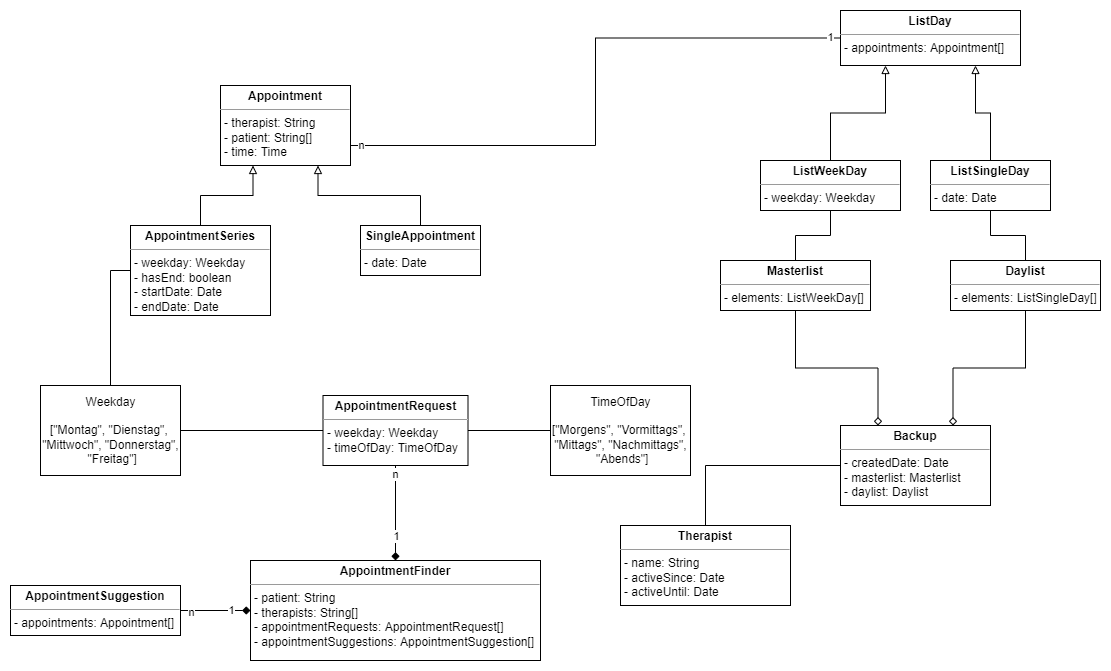

The diagram above was exported from draw.io. Its source (the exported page's mxGraphModel, read from the mxfile embedded in the PNG):
<mxGraphModel dx="1058" dy="762" grid="1" gridSize="10" guides="1" tooltips="1" connect="1" arrows="1" fold="1" page="1" pageScale="1" pageWidth="1169" pageHeight="827" math="0" shadow="0">
  <root>
    <mxCell id="0" />
    <mxCell id="1" parent="0" />
    <mxCell id="iJ35UKWqu97u2thRW8kP-34" style="edgeStyle=orthogonalEdgeStyle;rounded=0;orthogonalLoop=1;jettySize=auto;html=1;exitX=1;exitY=0.5;exitDx=0;exitDy=0;entryX=0;entryY=0.5;entryDx=0;entryDy=0;endArrow=none;endFill=0;" parent="1" source="iJ35UKWqu97u2thRW8kP-9" target="iJ35UKWqu97u2thRW8kP-33" edge="1">
      <mxGeometry relative="1" as="geometry" />
    </mxCell>
    <mxCell id="iJ35UKWqu97u2thRW8kP-9" value="Weekday&lt;br&gt;&lt;br&gt;[&quot;Montag&quot;, &quot;Dienstag&quot;, &lt;br&gt;&quot;Mittwoch&quot;, &quot;Donnerstag&quot;,&lt;br&gt;&amp;nbsp;&quot;Freitag&quot;]" style="html=1;align=center;verticalAlign=middle;rounded=0;absoluteArcSize=1;arcSize=10;dashed=0;" parent="1" vertex="1">
      <mxGeometry x="40" y="470" width="140" height="90" as="geometry" />
    </mxCell>
    <mxCell id="iJ35UKWqu97u2thRW8kP-30" style="edgeStyle=orthogonalEdgeStyle;rounded=0;orthogonalLoop=1;jettySize=auto;html=1;exitX=0.25;exitY=1;exitDx=0;exitDy=0;entryX=0.5;entryY=0;entryDx=0;entryDy=0;endArrow=none;endFill=0;startArrow=block;startFill=0;" parent="1" source="iJ35UKWqu97u2thRW8kP-11" target="iJ35UKWqu97u2thRW8kP-27" edge="1">
      <mxGeometry relative="1" as="geometry" />
    </mxCell>
    <mxCell id="iJ35UKWqu97u2thRW8kP-31" style="edgeStyle=orthogonalEdgeStyle;rounded=0;orthogonalLoop=1;jettySize=auto;html=1;exitX=0.75;exitY=1;exitDx=0;exitDy=0;entryX=0.5;entryY=0;entryDx=0;entryDy=0;endArrow=none;endFill=0;startArrow=block;startFill=0;" parent="1" source="iJ35UKWqu97u2thRW8kP-11" target="iJ35UKWqu97u2thRW8kP-26" edge="1">
      <mxGeometry relative="1" as="geometry" />
    </mxCell>
    <mxCell id="iJ35UKWqu97u2thRW8kP-57" style="edgeStyle=orthogonalEdgeStyle;rounded=0;orthogonalLoop=1;jettySize=auto;html=1;exitX=1;exitY=0.75;exitDx=0;exitDy=0;startArrow=none;startFill=0;endArrow=none;endFill=0;entryX=0;entryY=0.5;entryDx=0;entryDy=0;" parent="1" source="iJ35UKWqu97u2thRW8kP-11" target="iJ35UKWqu97u2thRW8kP-45" edge="1">
      <mxGeometry relative="1" as="geometry">
        <mxPoint x="570" y="190" as="targetPoint" />
      </mxGeometry>
    </mxCell>
    <mxCell id="iJ35UKWqu97u2thRW8kP-58" value="1" style="edgeLabel;html=1;align=center;verticalAlign=middle;resizable=0;points=[];" parent="iJ35UKWqu97u2thRW8kP-57" vertex="1" connectable="0">
      <mxGeometry x="0.964" y="1" relative="1" as="geometry">
        <mxPoint as="offset" />
      </mxGeometry>
    </mxCell>
    <mxCell id="iJ35UKWqu97u2thRW8kP-59" value="n" style="edgeLabel;html=1;align=center;verticalAlign=middle;resizable=0;points=[];" parent="iJ35UKWqu97u2thRW8kP-57" vertex="1" connectable="0">
      <mxGeometry x="-0.9677" y="1" relative="1" as="geometry">
        <mxPoint as="offset" />
      </mxGeometry>
    </mxCell>
    <mxCell id="iJ35UKWqu97u2thRW8kP-11" value="&lt;p style=&quot;margin: 0px ; margin-top: 4px ; text-align: center&quot;&gt;&lt;b&gt;Appointment&lt;/b&gt;&lt;br&gt;&lt;/p&gt;&lt;hr size=&quot;1&quot;&gt;&lt;p style=&quot;margin: 0px 0px 0px 4px&quot;&gt;- therapist: String&lt;/p&gt;&lt;p style=&quot;margin: 0px 0px 0px 4px&quot;&gt;- patient: String[]&lt;/p&gt;&lt;p style=&quot;margin: 0px ; margin-left: 4px&quot;&gt;&lt;span&gt;- time: Time&lt;/span&gt;&lt;br&gt;&lt;/p&gt;&lt;p style=&quot;margin: 0px ; margin-left: 4px&quot;&gt;&lt;br&gt;&lt;/p&gt;" style="verticalAlign=top;align=left;overflow=fill;fontSize=12;fontFamily=Helvetica;html=1;" parent="1" vertex="1">
      <mxGeometry x="220" y="170" width="130" height="80" as="geometry" />
    </mxCell>
    <mxCell id="iJ35UKWqu97u2thRW8kP-13" value="&lt;p style=&quot;margin: 0px ; margin-top: 4px ; text-align: center&quot;&gt;&lt;b&gt;Therapist&lt;/b&gt;&lt;br&gt;&lt;/p&gt;&lt;hr size=&quot;1&quot;&gt;&lt;p style=&quot;margin: 0px ; margin-left: 4px&quot;&gt;- name: String&lt;/p&gt;&lt;p style=&quot;margin: 0px ; margin-left: 4px&quot;&gt;- activeSince: Date&lt;/p&gt;&lt;p style=&quot;margin: 0px ; margin-left: 4px&quot;&gt;- activeUntil: Date&lt;/p&gt;" style="verticalAlign=top;align=left;overflow=fill;fontSize=12;fontFamily=Helvetica;html=1;" parent="1" vertex="1">
      <mxGeometry x="620" y="610" width="170" height="80" as="geometry" />
    </mxCell>
    <mxCell id="iJ35UKWqu97u2thRW8kP-26" value="&lt;p style=&quot;margin: 0px ; margin-top: 4px ; text-align: center&quot;&gt;&lt;b&gt;SingleAppointment&lt;/b&gt;&lt;/p&gt;&lt;hr size=&quot;1&quot;&gt;&lt;p style=&quot;margin: 0px ; margin-left: 4px&quot;&gt;&lt;span&gt;- date: Date&lt;/span&gt;&lt;br&gt;&lt;/p&gt;&lt;p style=&quot;margin: 0px ; margin-left: 4px&quot;&gt;&lt;br&gt;&lt;/p&gt;" style="verticalAlign=top;align=left;overflow=fill;fontSize=12;fontFamily=Helvetica;html=1;" parent="1" vertex="1">
      <mxGeometry x="360" y="310" width="120" height="50" as="geometry" />
    </mxCell>
    <mxCell id="iJ35UKWqu97u2thRW8kP-32" style="edgeStyle=orthogonalEdgeStyle;rounded=0;orthogonalLoop=1;jettySize=auto;html=1;exitX=0;exitY=0.5;exitDx=0;exitDy=0;entryX=0.5;entryY=0;entryDx=0;entryDy=0;endArrow=none;endFill=0;" parent="1" source="iJ35UKWqu97u2thRW8kP-27" target="iJ35UKWqu97u2thRW8kP-9" edge="1">
      <mxGeometry relative="1" as="geometry" />
    </mxCell>
    <mxCell id="iJ35UKWqu97u2thRW8kP-27" value="&lt;p style=&quot;margin: 0px ; margin-top: 4px ; text-align: center&quot;&gt;&lt;b&gt;AppointmentSeries&lt;/b&gt;&lt;/p&gt;&lt;hr size=&quot;1&quot;&gt;&lt;p style=&quot;margin: 0px ; margin-left: 4px&quot;&gt;&lt;span&gt;- weekday: Weekday&lt;/span&gt;&lt;br&gt;&lt;/p&gt;&lt;p style=&quot;margin: 0px ; margin-left: 4px&quot;&gt;&lt;span&gt;- hasEnd: boolean&lt;/span&gt;&lt;/p&gt;&lt;p style=&quot;margin: 0px ; margin-left: 4px&quot;&gt;&lt;span&gt;- startDate: Date&lt;/span&gt;&lt;/p&gt;&lt;p style=&quot;margin: 0px ; margin-left: 4px&quot;&gt;&lt;span&gt;- endDate: Date&lt;/span&gt;&lt;/p&gt;&lt;p style=&quot;margin: 0px ; margin-left: 4px&quot;&gt;&lt;br&gt;&lt;/p&gt;" style="verticalAlign=top;align=left;overflow=fill;fontSize=12;fontFamily=Helvetica;html=1;" parent="1" vertex="1">
      <mxGeometry x="130" y="310" width="140" height="90" as="geometry" />
    </mxCell>
    <mxCell id="iJ35UKWqu97u2thRW8kP-36" style="edgeStyle=orthogonalEdgeStyle;rounded=0;orthogonalLoop=1;jettySize=auto;html=1;exitX=1;exitY=0.5;exitDx=0;exitDy=0;entryX=0;entryY=0.5;entryDx=0;entryDy=0;startArrow=none;startFill=0;endArrow=none;endFill=0;" parent="1" source="iJ35UKWqu97u2thRW8kP-33" target="iJ35UKWqu97u2thRW8kP-35" edge="1">
      <mxGeometry relative="1" as="geometry" />
    </mxCell>
    <mxCell id="iJ35UKWqu97u2thRW8kP-42" style="edgeStyle=orthogonalEdgeStyle;rounded=0;orthogonalLoop=1;jettySize=auto;html=1;exitX=0.5;exitY=1;exitDx=0;exitDy=0;entryX=0.5;entryY=0;entryDx=0;entryDy=0;startArrow=none;startFill=0;endArrow=diamond;endFill=1;" parent="1" source="iJ35UKWqu97u2thRW8kP-33" target="iJ35UKWqu97u2thRW8kP-37" edge="1">
      <mxGeometry relative="1" as="geometry" />
    </mxCell>
    <mxCell id="iJ35UKWqu97u2thRW8kP-43" value="1" style="edgeLabel;html=1;align=center;verticalAlign=middle;resizable=0;points=[];" parent="iJ35UKWqu97u2thRW8kP-42" vertex="1" connectable="0">
      <mxGeometry x="0.8387" relative="1" as="geometry">
        <mxPoint y="-17" as="offset" />
      </mxGeometry>
    </mxCell>
    <mxCell id="iJ35UKWqu97u2thRW8kP-44" value="n" style="edgeLabel;html=1;align=center;verticalAlign=middle;resizable=0;points=[];" parent="iJ35UKWqu97u2thRW8kP-42" vertex="1" connectable="0">
      <mxGeometry x="-0.8387" y="-1" relative="1" as="geometry">
        <mxPoint as="offset" />
      </mxGeometry>
    </mxCell>
    <mxCell id="iJ35UKWqu97u2thRW8kP-33" value="&lt;p style=&quot;margin: 0px ; margin-top: 4px ; text-align: center&quot;&gt;&lt;b&gt;AppointmentRequest&lt;/b&gt;&lt;/p&gt;&lt;hr size=&quot;1&quot;&gt;&lt;p style=&quot;margin: 0px ; margin-left: 4px&quot;&gt;&lt;span&gt;- weekday: Weekday&lt;/span&gt;&lt;br&gt;&lt;/p&gt;&lt;p style=&quot;margin: 0px ; margin-left: 4px&quot;&gt;&lt;span&gt;- timeOfDay: TimeOfDay&lt;/span&gt;&lt;/p&gt;&lt;br&gt;&lt;p style=&quot;margin: 0px ; margin-left: 4px&quot;&gt;&lt;br&gt;&lt;/p&gt;" style="verticalAlign=top;align=left;overflow=fill;fontSize=12;fontFamily=Helvetica;html=1;" parent="1" vertex="1">
      <mxGeometry x="322.5" y="480" width="145" height="70" as="geometry" />
    </mxCell>
    <mxCell id="iJ35UKWqu97u2thRW8kP-35" value="TimeOfDay&lt;br&gt;&lt;br&gt;[&quot;Morgens&quot;, &quot;Vormittags&quot;, &lt;br&gt;&quot;Mittags&quot;, &quot;Nachmittags&quot;,&lt;br&gt;&amp;nbsp;&quot;Abends&quot;]" style="html=1;align=center;verticalAlign=middle;rounded=0;absoluteArcSize=1;arcSize=10;dashed=0;" parent="1" vertex="1">
      <mxGeometry x="550" y="470" width="140" height="90" as="geometry" />
    </mxCell>
    <mxCell id="iJ35UKWqu97u2thRW8kP-37" value="&lt;p style=&quot;margin: 0px ; margin-top: 4px ; text-align: center&quot;&gt;&lt;b&gt;AppointmentFinder&lt;/b&gt;&lt;/p&gt;&lt;hr size=&quot;1&quot;&gt;&lt;p style=&quot;margin: 0px ; margin-left: 4px&quot;&gt;&lt;span&gt;- patient: String&lt;/span&gt;&lt;/p&gt;&lt;p style=&quot;margin: 0px ; margin-left: 4px&quot;&gt;&lt;span&gt;- therapists: String[]&lt;/span&gt;&lt;/p&gt;&lt;p style=&quot;margin: 0px ; margin-left: 4px&quot;&gt;&lt;span&gt;- appointmentRequests: AppointmentRequest[]&lt;/span&gt;&lt;/p&gt;&lt;p style=&quot;margin: 0px ; margin-left: 4px&quot;&gt;&lt;span&gt;- appointmentSuggestions: AppointmentSuggestion[]&lt;/span&gt;&lt;/p&gt;&lt;p style=&quot;margin: 0px ; margin-left: 4px&quot;&gt;&lt;br&gt;&lt;/p&gt;" style="verticalAlign=top;align=left;overflow=fill;fontSize=12;fontFamily=Helvetica;html=1;" parent="1" vertex="1">
      <mxGeometry x="250" y="645" width="290" height="100" as="geometry" />
    </mxCell>
    <mxCell id="iJ35UKWqu97u2thRW8kP-39" style="edgeStyle=orthogonalEdgeStyle;rounded=0;orthogonalLoop=1;jettySize=auto;html=1;exitX=1;exitY=0.5;exitDx=0;exitDy=0;entryX=0;entryY=0.5;entryDx=0;entryDy=0;startArrow=none;startFill=0;endArrow=diamond;endFill=1;" parent="1" source="iJ35UKWqu97u2thRW8kP-38" target="iJ35UKWqu97u2thRW8kP-37" edge="1">
      <mxGeometry relative="1" as="geometry" />
    </mxCell>
    <mxCell id="iJ35UKWqu97u2thRW8kP-40" value="1" style="edgeLabel;html=1;align=center;verticalAlign=middle;resizable=0;points=[];" parent="iJ35UKWqu97u2thRW8kP-39" vertex="1" connectable="0">
      <mxGeometry x="0.8" y="1" relative="1" as="geometry">
        <mxPoint x="-13" as="offset" />
      </mxGeometry>
    </mxCell>
    <mxCell id="iJ35UKWqu97u2thRW8kP-41" value="n" style="edgeLabel;html=1;align=center;verticalAlign=middle;resizable=0;points=[];" parent="iJ35UKWqu97u2thRW8kP-39" vertex="1" connectable="0">
      <mxGeometry x="-0.7833" y="-1" relative="1" as="geometry">
        <mxPoint x="2" as="offset" />
      </mxGeometry>
    </mxCell>
    <mxCell id="iJ35UKWqu97u2thRW8kP-38" value="&lt;p style=&quot;margin: 0px ; margin-top: 4px ; text-align: center&quot;&gt;&lt;b&gt;AppointmentSuggestion&lt;/b&gt;&lt;/p&gt;&lt;hr size=&quot;1&quot;&gt;&lt;p style=&quot;margin: 0px ; margin-left: 4px&quot;&gt;&lt;span&gt;- appointments: Appointment[]&lt;/span&gt;&lt;/p&gt;&lt;p style=&quot;margin: 0px ; margin-left: 4px&quot;&gt;&lt;br&gt;&lt;/p&gt;" style="verticalAlign=top;align=left;overflow=fill;fontSize=12;fontFamily=Helvetica;html=1;" parent="1" vertex="1">
      <mxGeometry x="10" y="670" width="170" height="50" as="geometry" />
    </mxCell>
    <mxCell id="iJ35UKWqu97u2thRW8kP-49" style="edgeStyle=orthogonalEdgeStyle;rounded=0;orthogonalLoop=1;jettySize=auto;html=1;exitX=0.75;exitY=1;exitDx=0;exitDy=0;entryX=0.5;entryY=0;entryDx=0;entryDy=0;startArrow=block;startFill=0;endArrow=none;endFill=0;" parent="1" source="iJ35UKWqu97u2thRW8kP-45" target="iJ35UKWqu97u2thRW8kP-47" edge="1">
      <mxGeometry relative="1" as="geometry" />
    </mxCell>
    <mxCell id="iJ35UKWqu97u2thRW8kP-50" style="edgeStyle=orthogonalEdgeStyle;rounded=0;orthogonalLoop=1;jettySize=auto;html=1;exitX=0.25;exitY=1;exitDx=0;exitDy=0;entryX=0.5;entryY=0;entryDx=0;entryDy=0;startArrow=block;startFill=0;endArrow=none;endFill=0;" parent="1" source="iJ35UKWqu97u2thRW8kP-45" target="iJ35UKWqu97u2thRW8kP-46" edge="1">
      <mxGeometry relative="1" as="geometry" />
    </mxCell>
    <mxCell id="iJ35UKWqu97u2thRW8kP-45" value="&lt;p style=&quot;margin: 0px ; margin-top: 4px ; text-align: center&quot;&gt;&lt;b&gt;ListDay&lt;/b&gt;&lt;/p&gt;&lt;hr size=&quot;1&quot;&gt;&lt;p style=&quot;margin: 0px ; margin-left: 4px&quot;&gt;&lt;span&gt;- appointments: Appointment[]&lt;/span&gt;&lt;/p&gt;&lt;div&gt;&lt;br&gt;&lt;/div&gt;" style="verticalAlign=top;align=left;overflow=fill;fontSize=12;fontFamily=Helvetica;html=1;" parent="1" vertex="1">
      <mxGeometry x="840" y="95" width="180" height="55" as="geometry" />
    </mxCell>
    <mxCell id="iJ35UKWqu97u2thRW8kP-55" style="edgeStyle=orthogonalEdgeStyle;rounded=0;orthogonalLoop=1;jettySize=auto;html=1;exitX=0.5;exitY=1;exitDx=0;exitDy=0;entryX=0.5;entryY=0;entryDx=0;entryDy=0;startArrow=none;startFill=0;endArrow=none;endFill=0;" parent="1" source="iJ35UKWqu97u2thRW8kP-46" target="iJ35UKWqu97u2thRW8kP-51" edge="1">
      <mxGeometry relative="1" as="geometry" />
    </mxCell>
    <mxCell id="iJ35UKWqu97u2thRW8kP-46" value="&lt;p style=&quot;margin: 0px ; margin-top: 4px ; text-align: center&quot;&gt;&lt;b&gt;ListWeekDay&lt;/b&gt;&lt;/p&gt;&lt;hr size=&quot;1&quot;&gt;&lt;p style=&quot;margin: 0px ; margin-left: 4px&quot;&gt;&lt;span&gt;- weekday: Weekday&lt;/span&gt;&lt;/p&gt;&lt;p style=&quot;margin: 0px ; margin-left: 4px&quot;&gt;&lt;br&gt;&lt;/p&gt;" style="verticalAlign=top;align=left;overflow=fill;fontSize=12;fontFamily=Helvetica;html=1;" parent="1" vertex="1">
      <mxGeometry x="760" y="245" width="140" height="50" as="geometry" />
    </mxCell>
    <mxCell id="iJ35UKWqu97u2thRW8kP-47" value="&lt;p style=&quot;margin: 0px ; margin-top: 4px ; text-align: center&quot;&gt;&lt;b&gt;ListSingleDay&lt;/b&gt;&lt;/p&gt;&lt;hr size=&quot;1&quot;&gt;&lt;p style=&quot;margin: 0px ; margin-left: 4px&quot;&gt;&lt;span&gt;- date: Date&lt;/span&gt;&lt;/p&gt;&lt;p style=&quot;margin: 0px ; margin-left: 4px&quot;&gt;&lt;br&gt;&lt;/p&gt;" style="verticalAlign=top;align=left;overflow=fill;fontSize=12;fontFamily=Helvetica;html=1;" parent="1" vertex="1">
      <mxGeometry x="930" y="245" width="120" height="50" as="geometry" />
    </mxCell>
    <mxCell id="iJ35UKWqu97u2thRW8kP-62" style="edgeStyle=orthogonalEdgeStyle;rounded=0;orthogonalLoop=1;jettySize=auto;html=1;exitX=0.5;exitY=1;exitDx=0;exitDy=0;entryX=0.25;entryY=0;entryDx=0;entryDy=0;startArrow=none;startFill=0;endArrow=diamond;endFill=0;" parent="1" source="iJ35UKWqu97u2thRW8kP-51" target="iJ35UKWqu97u2thRW8kP-60" edge="1">
      <mxGeometry relative="1" as="geometry" />
    </mxCell>
    <mxCell id="iJ35UKWqu97u2thRW8kP-51" value="&lt;p style=&quot;margin: 0px ; margin-top: 4px ; text-align: center&quot;&gt;&lt;b&gt;Masterlist&lt;/b&gt;&lt;/p&gt;&lt;hr size=&quot;1&quot;&gt;&lt;p style=&quot;margin: 0px ; margin-left: 4px&quot;&gt;&lt;span&gt;- elements: ListWeekDay[]&lt;/span&gt;&lt;/p&gt;&lt;p style=&quot;margin: 0px ; margin-left: 4px&quot;&gt;&lt;br&gt;&lt;/p&gt;" style="verticalAlign=top;align=left;overflow=fill;fontSize=12;fontFamily=Helvetica;html=1;" parent="1" vertex="1">
      <mxGeometry x="720" y="345" width="150" height="50" as="geometry" />
    </mxCell>
    <mxCell id="iJ35UKWqu97u2thRW8kP-54" style="edgeStyle=orthogonalEdgeStyle;rounded=0;orthogonalLoop=1;jettySize=auto;html=1;exitX=0.5;exitY=0;exitDx=0;exitDy=0;entryX=0.5;entryY=1;entryDx=0;entryDy=0;startArrow=none;startFill=0;endArrow=none;endFill=0;" parent="1" source="iJ35UKWqu97u2thRW8kP-53" target="iJ35UKWqu97u2thRW8kP-47" edge="1">
      <mxGeometry relative="1" as="geometry" />
    </mxCell>
    <mxCell id="iJ35UKWqu97u2thRW8kP-61" style="edgeStyle=orthogonalEdgeStyle;rounded=0;orthogonalLoop=1;jettySize=auto;html=1;exitX=0.5;exitY=1;exitDx=0;exitDy=0;entryX=0.75;entryY=0;entryDx=0;entryDy=0;startArrow=none;startFill=0;endArrow=diamond;endFill=0;" parent="1" source="iJ35UKWqu97u2thRW8kP-53" target="iJ35UKWqu97u2thRW8kP-60" edge="1">
      <mxGeometry relative="1" as="geometry" />
    </mxCell>
    <mxCell id="iJ35UKWqu97u2thRW8kP-53" value="&lt;p style=&quot;margin: 0px ; margin-top: 4px ; text-align: center&quot;&gt;&lt;b&gt;Daylist&lt;/b&gt;&lt;/p&gt;&lt;hr size=&quot;1&quot;&gt;&lt;p style=&quot;margin: 0px ; margin-left: 4px&quot;&gt;&lt;span&gt;- elements: ListSingleDay[]&lt;/span&gt;&lt;/p&gt;&lt;p style=&quot;margin: 0px ; margin-left: 4px&quot;&gt;&lt;br&gt;&lt;/p&gt;" style="verticalAlign=top;align=left;overflow=fill;fontSize=12;fontFamily=Helvetica;html=1;" parent="1" vertex="1">
      <mxGeometry x="950" y="345" width="150" height="50" as="geometry" />
    </mxCell>
    <mxCell id="-U0zV-5Z12dj8RTRuuxK-1" style="edgeStyle=orthogonalEdgeStyle;rounded=0;orthogonalLoop=1;jettySize=auto;html=1;exitX=0;exitY=0.5;exitDx=0;exitDy=0;entryX=0.5;entryY=0;entryDx=0;entryDy=0;endArrow=none;endFill=0;" edge="1" parent="1" source="iJ35UKWqu97u2thRW8kP-60" target="iJ35UKWqu97u2thRW8kP-13">
      <mxGeometry relative="1" as="geometry" />
    </mxCell>
    <mxCell id="iJ35UKWqu97u2thRW8kP-60" value="&lt;p style=&quot;margin: 0px ; margin-top: 4px ; text-align: center&quot;&gt;&lt;b&gt;Backup&lt;/b&gt;&lt;/p&gt;&lt;hr size=&quot;1&quot;&gt;&lt;p style=&quot;margin: 0px ; margin-left: 4px&quot;&gt;&lt;span&gt;- createdDate: Date&lt;/span&gt;&lt;br&gt;&lt;/p&gt;&lt;p style=&quot;margin: 0px ; margin-left: 4px&quot;&gt;&lt;span&gt;- masterlist: Masterlist&lt;/span&gt;&lt;/p&gt;&lt;p style=&quot;margin: 0px ; margin-left: 4px&quot;&gt;&lt;span&gt;- daylist: Daylist&lt;/span&gt;&lt;/p&gt;&lt;p style=&quot;margin: 0px ; margin-left: 4px&quot;&gt;&lt;br&gt;&lt;/p&gt;" style="verticalAlign=top;align=left;overflow=fill;fontSize=12;fontFamily=Helvetica;html=1;" parent="1" vertex="1">
      <mxGeometry x="840" y="510" width="150" height="80" as="geometry" />
    </mxCell>
  </root>
</mxGraphModel>